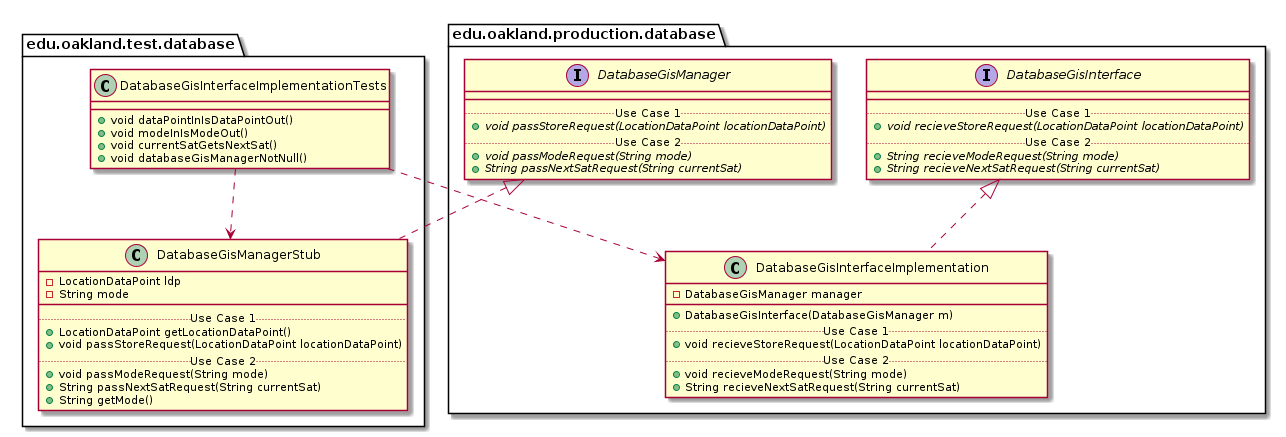

The diagram above was rendered by PlantUML. Its source (embedded in the PNG):
@startuml DatabaseGisInterfaceImplementationTests_Closure


package edu.oakland.test.database {
    class DatabaseGisInterfaceImplementationTests {
        + void dataPointInIsDataPointOut()
        + void modeInIsModeOut()
        + void currentSatGetsNextSat()
        + void databaseGisManagerNotNull()
    }
}




package edu.oakland.test.database {
    class DatabaseGisManagerStub {
        - LocationDataPoint ldp
        - String mode
        __
        .. Use Case 1 ..
        + LocationDataPoint getLocationDataPoint()
        + void passStoreRequest(LocationDataPoint locationDataPoint)
        .. Use Case 2 ..
        + void passModeRequest(String mode)
        + String passNextSatRequest(String currentSat)
        + String getMode()
    }
}




package edu.oakland.production.database {
    interface DatabaseGisManager {
        __
        .. Use Case 1 ..
        {abstract} + void passStoreRequest(LocationDataPoint locationDataPoint)
        .. Use Case 2 ..
        {abstract} + void passModeRequest(String mode)
        {abstract} + String passNextSatRequest(String currentSat)
    }
}






DatabaseGisManagerStub .up.|> DatabaseGisManager



DatabaseGisInterfaceImplementationTests ..> DatabaseGisManagerStub



package edu.oakland.production.database {
    class DatabaseGisInterfaceImplementation {
        - DatabaseGisManager manager
        __
        + DatabaseGisInterface(DatabaseGisManager m)
        .. Use Case 1 ..
        + void recieveStoreRequest(LocationDataPoint locationDataPoint)
        .. Use Case 2 ..
        + void recieveModeRequest(String mode)
        + String recieveNextSatRequest(String currentSat)
    }
}




package edu.oakland.production.database {
    interface DatabaseGisInterface {
        __
        .. Use Case 1 ..
        {abstract} + void recieveStoreRequest(LocationDataPoint locationDataPoint)
        .. Use Case 2 ..
        {abstract} + String recieveModeRequest(String mode)
        {abstract} + String recieveNextSatRequest(String currentSat)
    }
}






DatabaseGisInterfaceImplementation .up.|> DatabaseGisInterface





DatabaseGisInterfaceImplementationTests ..> DatabaseGisInterfaceImplementation



@enduml